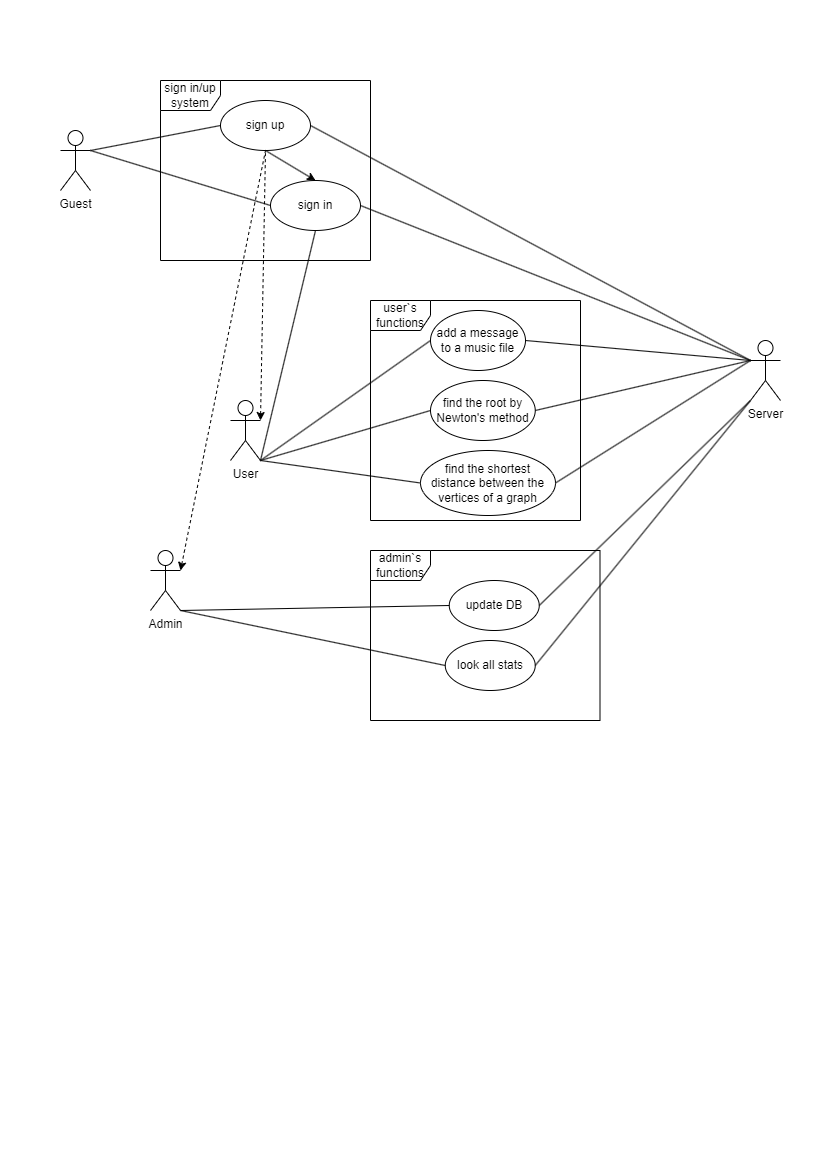

The diagram above was exported from draw.io. Its source (the exported page's mxGraphModel, read from the mxfile embedded in the PNG):
<mxGraphModel dx="1113" dy="639" grid="1" gridSize="10" guides="1" tooltips="1" connect="1" arrows="1" fold="1" page="1" pageScale="1" pageWidth="827" pageHeight="1169" math="0" shadow="0">
  <root>
    <mxCell id="0" />
    <mxCell id="1" parent="0" />
    <mxCell id="NAd22-JIo6woVSlLRPpV-1" value="Guest" style="shape=umlActor;verticalLabelPosition=bottom;verticalAlign=top;html=1;outlineConnect=0;" parent="1" vertex="1">
      <mxGeometry x="60" y="130" width="30" height="60" as="geometry" />
    </mxCell>
    <mxCell id="NAd22-JIo6woVSlLRPpV-2" value="User" style="shape=umlActor;verticalLabelPosition=bottom;verticalAlign=top;html=1;outlineConnect=0;" parent="1" vertex="1">
      <mxGeometry x="230" y="400" width="30" height="60" as="geometry" />
    </mxCell>
    <mxCell id="NAd22-JIo6woVSlLRPpV-3" value="Admin" style="shape=umlActor;verticalLabelPosition=bottom;verticalAlign=top;html=1;outlineConnect=0;" parent="1" vertex="1">
      <mxGeometry x="150" y="550" width="30" height="60" as="geometry" />
    </mxCell>
    <mxCell id="NAd22-JIo6woVSlLRPpV-7" value="sign in" style="ellipse;whiteSpace=wrap;html=1;" parent="1" vertex="1">
      <mxGeometry x="270" y="180" width="90" height="50" as="geometry" />
    </mxCell>
    <mxCell id="NAd22-JIo6woVSlLRPpV-8" value="sign up" style="ellipse;whiteSpace=wrap;html=1;" parent="1" vertex="1">
      <mxGeometry x="220" y="100" width="90" height="50" as="geometry" />
    </mxCell>
    <mxCell id="NAd22-JIo6woVSlLRPpV-9" value="Server" style="shape=umlActor;verticalLabelPosition=bottom;verticalAlign=top;html=1;outlineConnect=0;" parent="1" vertex="1">
      <mxGeometry x="750" y="340" width="30" height="60" as="geometry" />
    </mxCell>
    <mxCell id="NAd22-JIo6woVSlLRPpV-10" value="" style="endArrow=none;html=1;rounded=0;exitX=1;exitY=0.3333333333333333;exitDx=0;exitDy=0;exitPerimeter=0;entryX=0;entryY=0.5;entryDx=0;entryDy=0;" parent="1" source="NAd22-JIo6woVSlLRPpV-1" target="NAd22-JIo6woVSlLRPpV-8" edge="1">
      <mxGeometry width="50" height="50" relative="1" as="geometry">
        <mxPoint x="300" y="140" as="sourcePoint" />
        <mxPoint x="350" y="90" as="targetPoint" />
      </mxGeometry>
    </mxCell>
    <mxCell id="NAd22-JIo6woVSlLRPpV-11" value="" style="endArrow=none;html=1;rounded=0;exitX=1;exitY=0.3333333333333333;exitDx=0;exitDy=0;exitPerimeter=0;entryX=0;entryY=0.5;entryDx=0;entryDy=0;" parent="1" source="NAd22-JIo6woVSlLRPpV-1" target="NAd22-JIo6woVSlLRPpV-7" edge="1">
      <mxGeometry width="50" height="50" relative="1" as="geometry">
        <mxPoint x="260" y="190" as="sourcePoint" />
        <mxPoint x="400" y="145" as="targetPoint" />
      </mxGeometry>
    </mxCell>
    <mxCell id="NAd22-JIo6woVSlLRPpV-12" value="" style="endArrow=none;html=1;rounded=0;exitX=1;exitY=0.5;exitDx=0;exitDy=0;entryX=0;entryY=0.3333333333333333;entryDx=0;entryDy=0;entryPerimeter=0;" parent="1" source="NAd22-JIo6woVSlLRPpV-8" target="NAd22-JIo6woVSlLRPpV-9" edge="1">
      <mxGeometry width="50" height="50" relative="1" as="geometry">
        <mxPoint x="500" y="115" as="sourcePoint" />
        <mxPoint x="640" y="70" as="targetPoint" />
      </mxGeometry>
    </mxCell>
    <mxCell id="NAd22-JIo6woVSlLRPpV-13" value="" style="endArrow=none;html=1;rounded=0;exitX=1;exitY=0.5;exitDx=0;exitDy=0;entryX=0;entryY=0.3333333333333333;entryDx=0;entryDy=0;entryPerimeter=0;" parent="1" source="NAd22-JIo6woVSlLRPpV-7" target="NAd22-JIo6woVSlLRPpV-9" edge="1">
      <mxGeometry width="50" height="50" relative="1" as="geometry">
        <mxPoint x="290" y="180" as="sourcePoint" />
        <mxPoint x="430" y="135" as="targetPoint" />
      </mxGeometry>
    </mxCell>
    <mxCell id="NAd22-JIo6woVSlLRPpV-16" value="" style="endArrow=none;html=1;rounded=0;entryX=0.5;entryY=1;entryDx=0;entryDy=0;exitX=0.5;exitY=0;exitDx=0;exitDy=0;startArrow=classic;startFill=1;" parent="1" source="NAd22-JIo6woVSlLRPpV-7" target="NAd22-JIo6woVSlLRPpV-8" edge="1">
      <mxGeometry width="50" height="50" relative="1" as="geometry">
        <mxPoint x="209" y="210" as="sourcePoint" />
        <mxPoint x="259" y="160" as="targetPoint" />
      </mxGeometry>
    </mxCell>
    <mxCell id="NAd22-JIo6woVSlLRPpV-18" value="add a message to a music file" style="ellipse;whiteSpace=wrap;html=1;" parent="1" vertex="1">
      <mxGeometry x="430" y="310" width="95" height="60" as="geometry" />
    </mxCell>
    <mxCell id="NAd22-JIo6woVSlLRPpV-19" value="find the shortest distance between the vertices of a graph" style="ellipse;whiteSpace=wrap;html=1;" parent="1" vertex="1">
      <mxGeometry x="420" y="450" width="135" height="65" as="geometry" />
    </mxCell>
    <mxCell id="NAd22-JIo6woVSlLRPpV-20" value="" style="endArrow=none;html=1;rounded=0;exitX=1;exitY=1;exitDx=0;exitDy=0;exitPerimeter=0;entryX=0;entryY=0.5;entryDx=0;entryDy=0;" parent="1" source="NAd22-JIo6woVSlLRPpV-2" target="NAd22-JIo6woVSlLRPpV-18" edge="1">
      <mxGeometry width="50" height="50" relative="1" as="geometry">
        <mxPoint x="160" y="315" as="sourcePoint" />
        <mxPoint x="210" y="265" as="targetPoint" />
      </mxGeometry>
    </mxCell>
    <mxCell id="NAd22-JIo6woVSlLRPpV-21" value="" style="endArrow=none;html=1;rounded=0;exitX=1;exitY=1;exitDx=0;exitDy=0;exitPerimeter=0;entryX=0;entryY=0.5;entryDx=0;entryDy=0;" parent="1" source="NAd22-JIo6woVSlLRPpV-2" target="NAd22-JIo6woVSlLRPpV-19" edge="1">
      <mxGeometry width="50" height="50" relative="1" as="geometry">
        <mxPoint x="170" y="345" as="sourcePoint" />
        <mxPoint x="220" y="295" as="targetPoint" />
      </mxGeometry>
    </mxCell>
    <mxCell id="NAd22-JIo6woVSlLRPpV-22" value="" style="endArrow=none;html=1;rounded=0;entryX=0.5;entryY=1;entryDx=0;entryDy=0;exitX=1;exitY=1;exitDx=0;exitDy=0;exitPerimeter=0;" parent="1" source="NAd22-JIo6woVSlLRPpV-2" target="NAd22-JIo6woVSlLRPpV-7" edge="1">
      <mxGeometry width="50" height="50" relative="1" as="geometry">
        <mxPoint x="280" y="450" as="sourcePoint" />
        <mxPoint x="380" y="360" as="targetPoint" />
      </mxGeometry>
    </mxCell>
    <mxCell id="NAd22-JIo6woVSlLRPpV-24" value="" style="endArrow=none;html=1;rounded=0;entryX=1;entryY=0.5;entryDx=0;entryDy=0;exitX=0;exitY=0.3333333333333333;exitDx=0;exitDy=0;exitPerimeter=0;" parent="1" source="NAd22-JIo6woVSlLRPpV-9" target="NAd22-JIo6woVSlLRPpV-18" edge="1">
      <mxGeometry width="50" height="50" relative="1" as="geometry">
        <mxPoint x="420" y="420" as="sourcePoint" />
        <mxPoint x="470" y="370" as="targetPoint" />
      </mxGeometry>
    </mxCell>
    <mxCell id="NAd22-JIo6woVSlLRPpV-26" value="" style="endArrow=none;html=1;rounded=0;entryX=1;entryY=0.5;entryDx=0;entryDy=0;exitX=0;exitY=0.3333333333333333;exitDx=0;exitDy=0;exitPerimeter=0;" parent="1" target="NAd22-JIo6woVSlLRPpV-19" edge="1" source="NAd22-JIo6woVSlLRPpV-9">
      <mxGeometry width="50" height="50" relative="1" as="geometry">
        <mxPoint x="700" y="340" as="sourcePoint" />
        <mxPoint x="540" y="485" as="targetPoint" />
      </mxGeometry>
    </mxCell>
    <mxCell id="NAd22-JIo6woVSlLRPpV-27" value="update DB" style="ellipse;whiteSpace=wrap;html=1;" parent="1" vertex="1">
      <mxGeometry x="448.75" y="580" width="90" height="50" as="geometry" />
    </mxCell>
    <mxCell id="NAd22-JIo6woVSlLRPpV-30" value="" style="endArrow=none;html=1;rounded=0;exitX=1;exitY=1;exitDx=0;exitDy=0;exitPerimeter=0;entryX=0;entryY=0.5;entryDx=0;entryDy=0;" parent="1" source="NAd22-JIo6woVSlLRPpV-3" target="NAd22-JIo6woVSlLRPpV-27" edge="1">
      <mxGeometry width="50" height="50" relative="1" as="geometry">
        <mxPoint x="294.75" y="710" as="sourcePoint" />
        <mxPoint x="344.75" y="660" as="targetPoint" />
      </mxGeometry>
    </mxCell>
    <mxCell id="NAd22-JIo6woVSlLRPpV-32" value="" style="endArrow=none;html=1;rounded=0;entryX=1;entryY=0.5;entryDx=0;entryDy=0;exitX=0;exitY=1;exitDx=0;exitDy=0;exitPerimeter=0;" parent="1" source="NAd22-JIo6woVSlLRPpV-9" target="NAd22-JIo6woVSlLRPpV-27" edge="1">
      <mxGeometry width="50" height="50" relative="1" as="geometry">
        <mxPoint x="720" y="330" as="sourcePoint" />
        <mxPoint x="730" y="550" as="targetPoint" />
      </mxGeometry>
    </mxCell>
    <mxCell id="NAd22-JIo6woVSlLRPpV-33" value="look all stats" style="ellipse;whiteSpace=wrap;html=1;" parent="1" vertex="1">
      <mxGeometry x="444.75" y="640" width="90" height="50" as="geometry" />
    </mxCell>
    <mxCell id="NAd22-JIo6woVSlLRPpV-34" value="" style="endArrow=none;html=1;rounded=0;exitX=1;exitY=1;exitDx=0;exitDy=0;exitPerimeter=0;entryX=0;entryY=0.5;entryDx=0;entryDy=0;startArrow=none;startFill=0;endFill=0;" parent="1" source="NAd22-JIo6woVSlLRPpV-3" target="NAd22-JIo6woVSlLRPpV-33" edge="1">
      <mxGeometry width="50" height="50" relative="1" as="geometry">
        <mxPoint x="294.75" y="640" as="sourcePoint" />
        <mxPoint x="394.75" y="635" as="targetPoint" />
      </mxGeometry>
    </mxCell>
    <mxCell id="NAd22-JIo6woVSlLRPpV-36" value="" style="endArrow=none;html=1;rounded=0;exitX=1;exitY=0.5;exitDx=0;exitDy=0;entryX=0;entryY=1;entryDx=0;entryDy=0;entryPerimeter=0;startArrow=none;startFill=0;" parent="1" source="NAd22-JIo6woVSlLRPpV-33" target="NAd22-JIo6woVSlLRPpV-9" edge="1">
      <mxGeometry width="50" height="50" relative="1" as="geometry">
        <mxPoint x="570" y="690" as="sourcePoint" />
        <mxPoint x="735.25" y="365" as="targetPoint" />
      </mxGeometry>
    </mxCell>
    <mxCell id="xoTfcCaX8LSDZ_gg_ZAu-1" value="sign in/up system" style="shape=umlFrame;whiteSpace=wrap;html=1;pointerEvents=0;" vertex="1" parent="1">
      <mxGeometry x="160" y="80" width="210" height="180" as="geometry" />
    </mxCell>
    <mxCell id="xoTfcCaX8LSDZ_gg_ZAu-3" value="user`s functions" style="shape=umlFrame;whiteSpace=wrap;html=1;pointerEvents=0;" vertex="1" parent="1">
      <mxGeometry x="370" y="300" width="210" height="220" as="geometry" />
    </mxCell>
    <mxCell id="xoTfcCaX8LSDZ_gg_ZAu-5" value="admin`s functions" style="shape=umlFrame;whiteSpace=wrap;html=1;pointerEvents=0;" vertex="1" parent="1">
      <mxGeometry x="370" y="550" width="229.5" height="170" as="geometry" />
    </mxCell>
    <mxCell id="xoTfcCaX8LSDZ_gg_ZAu-6" value="find the root by Newton's method" style="ellipse;whiteSpace=wrap;html=1;" vertex="1" parent="1">
      <mxGeometry x="430" y="380" width="104.75" height="60" as="geometry" />
    </mxCell>
    <mxCell id="xoTfcCaX8LSDZ_gg_ZAu-7" value="" style="endArrow=none;html=1;rounded=0;entryX=1;entryY=1;entryDx=0;entryDy=0;entryPerimeter=0;exitX=0;exitY=0.5;exitDx=0;exitDy=0;" edge="1" parent="1" source="xoTfcCaX8LSDZ_gg_ZAu-6" target="NAd22-JIo6woVSlLRPpV-2">
      <mxGeometry width="50" height="50" relative="1" as="geometry">
        <mxPoint x="224.75" y="480" as="sourcePoint" />
        <mxPoint x="274.75" y="430" as="targetPoint" />
      </mxGeometry>
    </mxCell>
    <mxCell id="xoTfcCaX8LSDZ_gg_ZAu-8" value="" style="endArrow=none;html=1;rounded=0;entryX=1;entryY=0.5;entryDx=0;entryDy=0;exitX=0;exitY=0.3333333333333333;exitDx=0;exitDy=0;exitPerimeter=0;" edge="1" parent="1" source="NAd22-JIo6woVSlLRPpV-9" target="xoTfcCaX8LSDZ_gg_ZAu-6">
      <mxGeometry width="50" height="50" relative="1" as="geometry">
        <mxPoint x="867" y="480" as="sourcePoint" />
        <mxPoint x="642" y="445" as="targetPoint" />
      </mxGeometry>
    </mxCell>
    <mxCell id="xoTfcCaX8LSDZ_gg_ZAu-12" value="" style="endArrow=none;dashed=1;html=1;rounded=0;entryX=0.5;entryY=1;entryDx=0;entryDy=0;exitX=1;exitY=0.3333333333333333;exitDx=0;exitDy=0;exitPerimeter=0;startArrow=classic;startFill=1;" edge="1" parent="1" source="NAd22-JIo6woVSlLRPpV-3" target="NAd22-JIo6woVSlLRPpV-8">
      <mxGeometry width="50" height="50" relative="1" as="geometry">
        <mxPoint x="170" y="420" as="sourcePoint" />
        <mxPoint x="220" y="370" as="targetPoint" />
      </mxGeometry>
    </mxCell>
    <mxCell id="xoTfcCaX8LSDZ_gg_ZAu-14" value="" style="endArrow=none;dashed=1;html=1;rounded=0;entryX=0.5;entryY=1;entryDx=0;entryDy=0;exitX=1;exitY=0.3333333333333333;exitDx=0;exitDy=0;exitPerimeter=0;startArrow=classic;startFill=1;" edge="1" parent="1" source="NAd22-JIo6woVSlLRPpV-2" target="NAd22-JIo6woVSlLRPpV-8">
      <mxGeometry width="50" height="50" relative="1" as="geometry">
        <mxPoint x="130" y="585" as="sourcePoint" />
        <mxPoint x="375" y="140" as="targetPoint" />
      </mxGeometry>
    </mxCell>
  </root>
</mxGraphModel>